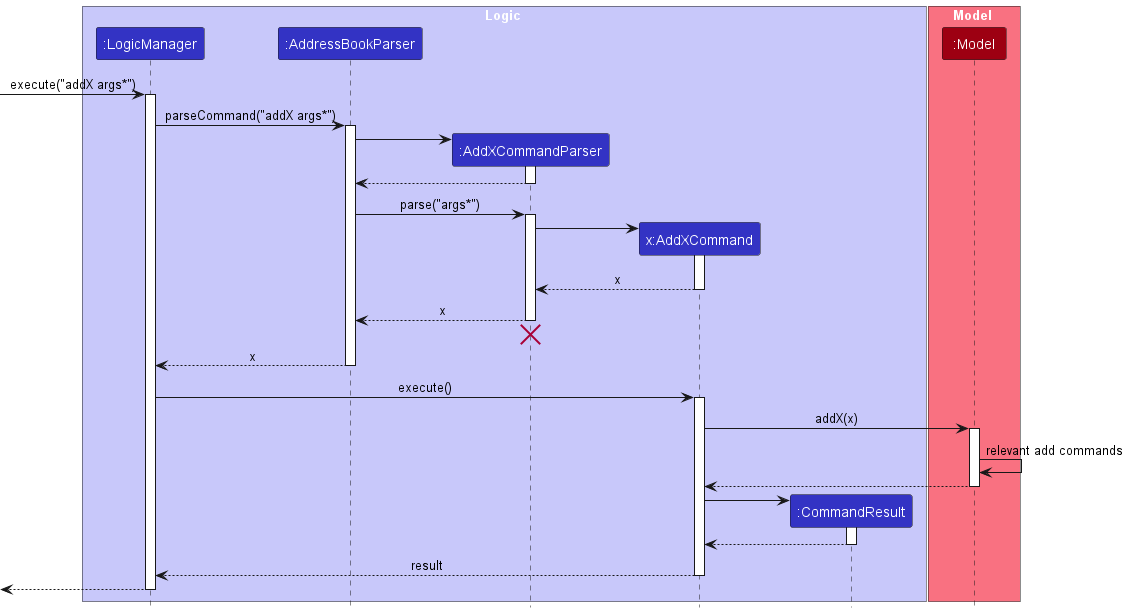

The diagram above was rendered by PlantUML. Its source (embedded in the PNG):
@startuml
!include style.puml

box Logic LOGIC_COLOR_T1
participant ":LogicManager" as LogicManager LOGIC_COLOR
participant ":AddressBookParser" as AddressBookParser LOGIC_COLOR
participant ":AddXCommandParser" as AddXCommandParser LOGIC_COLOR
participant "x:AddXCommand" as AddXCommand LOGIC_COLOR
participant ":CommandResult" as CommandResult LOGIC_COLOR
end box

box Model MODEL_COLOR_T1
participant ":Model" as Model MODEL_COLOR
end box

[-> LogicManager : execute("addX args*")
activate LogicManager

LogicManager -> AddressBookParser : parseCommand("addX args*")
activate AddressBookParser

create AddXCommandParser
AddressBookParser -> AddXCommandParser
activate AddXCommandParser

AddXCommandParser --> AddressBookParser
deactivate AddXCommandParser

AddressBookParser -> AddXCommandParser : parse("args*")
activate AddXCommandParser

create AddXCommand
AddXCommandParser -> AddXCommand
activate AddXCommand

AddXCommand --> AddXCommandParser : x
deactivate AddXCommand

AddXCommandParser --> AddressBookParser : x
deactivate AddXCommandParser
'Hidden arrow to position the destroy marker below the end of the activation bar.
AddXCommandParser -[hidden]-> AddressBookParser
destroy AddXCommandParser

AddressBookParser --> LogicManager : x
deactivate AddressBookParser

LogicManager -> AddXCommand : execute()
activate AddXCommand

AddXCommand -> Model : addX(x)
activate Model

Model -> Model : relevant add commands

Model --> AddXCommand
deactivate Model

create CommandResult
AddXCommand -> CommandResult
activate CommandResult

CommandResult --> AddXCommand
deactivate CommandResult

AddXCommand --> LogicManager : result
deactivate AddXCommand

[<--LogicManager
deactivate LogicManager
@enduml